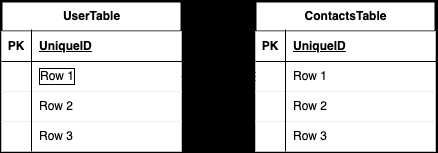

The diagram above was exported from draw.io. Its source (the exported page's mxGraphModel, read from the mxfile embedded in the PNG):
<mxGraphModel dx="714" dy="49" grid="1" gridSize="10" guides="1" tooltips="1" connect="1" arrows="1" fold="1" page="1" pageScale="1" pageWidth="827" pageHeight="1169" background="light-dark(#FFFFFF,#E6FFCC)" math="0" shadow="0">
  <root>
    <mxCell id="0" />
    <mxCell id="1" parent="0" />
    <mxCell id="28" value="UserTable" style="shape=table;startSize=30;container=1;collapsible=1;childLayout=tableLayout;fixedRows=1;rowLines=0;fontStyle=1;align=center;resizeLast=1;html=1;strokeColor=light-dark(#000000,#000000);fontColor=light-dark(#000000,#FFFFFF);strokeWidth=2;" parent="1" vertex="1">
      <mxGeometry x="160" y="250" width="180" height="150" as="geometry" />
    </mxCell>
    <mxCell id="29" value="" style="shape=tableRow;horizontal=0;startSize=0;swimlaneHead=0;swimlaneBody=0;fillColor=light-dark(#FFFFFF,#FFFFFF);collapsible=0;dropTarget=0;points=[[0,0.5],[1,0.5]];portConstraint=eastwest;top=0;left=0;right=0;bottom=1;strokeColor=light-dark(#000000,#000000);fontColor=light-dark(#000000,#000000);strokeWidth=2;perimeterSpacing=2;" parent="28" vertex="1">
      <mxGeometry y="30" width="180" height="30" as="geometry" />
    </mxCell>
    <mxCell id="30" value="PK" style="shape=partialRectangle;connectable=0;fillColor=light-dark(#FFFFFF,#FFFFFF);top=0;left=0;bottom=0;right=0;fontStyle=1;overflow=hidden;whiteSpace=wrap;html=1;strokeColor=light-dark(#000000,#000000);fontColor=light-dark(#000000,#000000);strokeWidth=2;perimeterSpacing=0;labelBackgroundColor=none;labelBorderColor=none;" parent="29" vertex="1">
      <mxGeometry width="30" height="30" as="geometry">
        <mxRectangle width="30" height="30" as="alternateBounds" />
      </mxGeometry>
    </mxCell>
    <mxCell id="31" value="UniqueID" style="shape=partialRectangle;connectable=0;fillColor=light-dark(#FFFFFF,#FFFFFF);top=0;left=0;bottom=0;right=0;align=left;spacingLeft=6;fontStyle=5;overflow=hidden;strokeColor=light-dark(#000000,#000000);fontColor=light-dark(#000000,#000000);strokeWidth=2;perimeterSpacing=2;shadow=1;labelBorderColor=none;whiteSpace=wrap;html=1;" parent="29" vertex="1">
      <mxGeometry x="30" width="150" height="30" as="geometry">
        <mxRectangle width="150" height="30" as="alternateBounds" />
      </mxGeometry>
    </mxCell>
    <mxCell id="32" value="" style="shape=tableRow;horizontal=0;startSize=0;swimlaneHead=0;swimlaneBody=0;fillColor=light-dark(#FFFFFF,#FFFFFF);collapsible=0;dropTarget=0;points=[[0,0.5],[1,0.5]];portConstraint=eastwest;top=0;left=0;right=0;bottom=0;strokeColor=light-dark(#000000,#000000);fontColor=light-dark(#000000,#000000);strokeWidth=2;" parent="28" vertex="1">
      <mxGeometry y="60" width="180" height="30" as="geometry" />
    </mxCell>
    <mxCell id="33" value="" style="shape=partialRectangle;connectable=0;fillColor=light-dark(#FFFFFF,#FFFFFF);top=0;left=0;bottom=0;right=0;editable=1;overflow=hidden;whiteSpace=wrap;html=1;strokeColor=light-dark(#000000,#000000);fontColor=light-dark(#000000,#000000);strokeWidth=2;" parent="32" vertex="1">
      <mxGeometry width="30" height="30" as="geometry">
        <mxRectangle width="30" height="30" as="alternateBounds" />
      </mxGeometry>
    </mxCell>
    <mxCell id="34" value="Row 1" style="shape=partialRectangle;connectable=0;fillColor=light-dark(#FFFFFF,#FFFFFF);top=0;left=0;bottom=0;right=0;align=left;spacingLeft=6;overflow=hidden;whiteSpace=wrap;html=1;strokeColor=light-dark(#000000,#000000);fontColor=light-dark(#000000,#000000);strokeWidth=2;labelBorderColor=default;" parent="32" vertex="1">
      <mxGeometry x="30" width="150" height="30" as="geometry">
        <mxRectangle width="150" height="30" as="alternateBounds" />
      </mxGeometry>
    </mxCell>
    <mxCell id="35" value="" style="shape=tableRow;horizontal=0;startSize=0;swimlaneHead=0;swimlaneBody=0;fillColor=light-dark(#FFFFFF,#FFFFFF);collapsible=0;dropTarget=0;points=[[0,0.5],[1,0.5]];portConstraint=eastwest;top=0;left=0;right=0;bottom=0;strokeColor=light-dark(#000000,#000000);fontColor=light-dark(#000000,#000000);strokeWidth=2;" parent="28" vertex="1">
      <mxGeometry y="90" width="180" height="30" as="geometry" />
    </mxCell>
    <mxCell id="36" value="" style="shape=partialRectangle;connectable=0;fillColor=light-dark(#FFFFFF,#FFFFFF);top=0;left=0;bottom=0;right=0;editable=1;overflow=hidden;whiteSpace=wrap;html=1;strokeColor=light-dark(#000000,#000000);fontColor=light-dark(#000000,#000000);strokeWidth=2;" parent="35" vertex="1">
      <mxGeometry width="30" height="30" as="geometry">
        <mxRectangle width="30" height="30" as="alternateBounds" />
      </mxGeometry>
    </mxCell>
    <mxCell id="37" value="Row 2" style="shape=partialRectangle;connectable=0;fillColor=light-dark(#FFFFFF,#FFFFFF);top=0;left=0;bottom=0;right=0;align=left;spacingLeft=6;overflow=hidden;whiteSpace=wrap;html=1;strokeColor=light-dark(#000000,#000000);fontColor=light-dark(#000000,#000000);strokeWidth=2;" parent="35" vertex="1">
      <mxGeometry x="30" width="150" height="30" as="geometry">
        <mxRectangle width="150" height="30" as="alternateBounds" />
      </mxGeometry>
    </mxCell>
    <mxCell id="38" value="" style="shape=tableRow;horizontal=0;startSize=0;swimlaneHead=0;swimlaneBody=0;fillColor=light-dark(#FFFFFF,#FFFFFF);collapsible=0;dropTarget=0;points=[[0,0.5],[1,0.5]];portConstraint=eastwest;top=0;left=0;right=0;bottom=0;strokeColor=light-dark(#000000,#000000);fontColor=light-dark(#000000,#000000);strokeWidth=2;" parent="28" vertex="1">
      <mxGeometry y="120" width="180" height="30" as="geometry" />
    </mxCell>
    <mxCell id="39" value="" style="shape=partialRectangle;connectable=0;fillColor=light-dark(#FFFFFF,#FFFFFF);top=0;left=0;bottom=0;right=0;editable=1;overflow=hidden;whiteSpace=wrap;html=1;strokeColor=light-dark(#000000,#000000);fontColor=light-dark(#000000,#000000);strokeWidth=2;" parent="38" vertex="1">
      <mxGeometry width="30" height="30" as="geometry">
        <mxRectangle width="30" height="30" as="alternateBounds" />
      </mxGeometry>
    </mxCell>
    <mxCell id="40" value="Row 3" style="shape=partialRectangle;connectable=0;fillColor=light-dark(#FFFFFF,#FFFFFF);top=0;left=0;bottom=0;right=0;align=left;spacingLeft=6;overflow=hidden;whiteSpace=wrap;html=1;strokeColor=light-dark(#000000,#000000);fontColor=light-dark(#000000,#000000);strokeWidth=2;" parent="38" vertex="1">
      <mxGeometry x="30" width="150" height="30" as="geometry">
        <mxRectangle width="150" height="30" as="alternateBounds" />
      </mxGeometry>
    </mxCell>
    <mxCell id="41" value="ContactsTable" style="shape=table;startSize=30;container=1;collapsible=1;childLayout=tableLayout;fixedRows=1;rowLines=0;fontStyle=1;align=center;resizeLast=1;html=1;strokeColor=light-dark(#000000,#000000);fontColor=light-dark(#000000,#FFFFFF);strokeWidth=2;" parent="1" vertex="1">
      <mxGeometry x="414" y="250" width="180" height="150" as="geometry" />
    </mxCell>
    <mxCell id="42" value="" style="shape=tableRow;horizontal=0;startSize=0;swimlaneHead=0;swimlaneBody=0;fillColor=light-dark(#FFFFFF,#FFFFFF);collapsible=0;dropTarget=0;points=[[0,0.5],[1,0.5]];portConstraint=eastwest;top=0;left=0;right=0;bottom=1;strokeColor=light-dark(#000000,#000000);fontColor=light-dark(#000000,#000000);strokeWidth=2;" parent="41" vertex="1">
      <mxGeometry y="30" width="180" height="30" as="geometry" />
    </mxCell>
    <mxCell id="43" value="PK" style="shape=partialRectangle;connectable=0;fillColor=light-dark(#FFFFFF,#FFFFFF);top=0;left=0;bottom=0;right=0;fontStyle=1;overflow=hidden;whiteSpace=wrap;html=1;strokeColor=light-dark(#000000,#000000);fontColor=light-dark(#000000,#000000);strokeWidth=2;" parent="42" vertex="1">
      <mxGeometry width="30" height="30" as="geometry">
        <mxRectangle width="30" height="30" as="alternateBounds" />
      </mxGeometry>
    </mxCell>
    <mxCell id="44" value="UniqueID" style="shape=partialRectangle;connectable=0;fillColor=light-dark(#FFFFFF,#FFFFFF);top=0;left=0;bottom=0;right=0;align=left;spacingLeft=6;fontStyle=5;overflow=hidden;whiteSpace=wrap;html=1;strokeColor=light-dark(#000000,#000000);fontColor=light-dark(#000000,#000000);strokeWidth=2;" parent="42" vertex="1">
      <mxGeometry x="30" width="150" height="30" as="geometry">
        <mxRectangle width="150" height="30" as="alternateBounds" />
      </mxGeometry>
    </mxCell>
    <mxCell id="45" value="" style="shape=tableRow;horizontal=0;startSize=0;swimlaneHead=0;swimlaneBody=0;fillColor=light-dark(#FFFFFF,#FFFFFF);collapsible=0;dropTarget=0;points=[[0,0.5],[1,0.5]];portConstraint=eastwest;top=0;left=0;right=0;bottom=0;strokeColor=light-dark(#000000,#000000);fontColor=light-dark(#000000,#000000);strokeWidth=2;" parent="41" vertex="1">
      <mxGeometry y="60" width="180" height="30" as="geometry" />
    </mxCell>
    <mxCell id="46" value="" style="shape=partialRectangle;connectable=0;fillColor=light-dark(#FFFFFF,#FFFFFF);top=0;left=0;bottom=0;right=0;editable=1;overflow=hidden;whiteSpace=wrap;html=1;strokeColor=light-dark(#000000,#000000);fontColor=light-dark(#000000,#000000);strokeWidth=2;" parent="45" vertex="1">
      <mxGeometry width="30" height="30" as="geometry">
        <mxRectangle width="30" height="30" as="alternateBounds" />
      </mxGeometry>
    </mxCell>
    <mxCell id="47" value="Row 1" style="shape=partialRectangle;connectable=0;fillColor=light-dark(#FFFFFF,#FFFFFF);top=0;left=0;bottom=0;right=0;align=left;spacingLeft=6;overflow=hidden;whiteSpace=wrap;html=1;strokeColor=light-dark(#000000,#000000);fontColor=light-dark(#000000,#000000);strokeWidth=2;" parent="45" vertex="1">
      <mxGeometry x="30" width="150" height="30" as="geometry">
        <mxRectangle width="150" height="30" as="alternateBounds" />
      </mxGeometry>
    </mxCell>
    <mxCell id="48" value="" style="shape=tableRow;horizontal=0;startSize=0;swimlaneHead=0;swimlaneBody=0;fillColor=light-dark(#FFFFFF,#FFFFFF);collapsible=0;dropTarget=0;points=[[0,0.5],[1,0.5]];portConstraint=eastwest;top=0;left=0;right=0;bottom=0;strokeColor=light-dark(#000000,#000000);fontColor=light-dark(#000000,#000000);strokeWidth=2;" parent="41" vertex="1">
      <mxGeometry y="90" width="180" height="30" as="geometry" />
    </mxCell>
    <mxCell id="49" value="" style="shape=partialRectangle;connectable=0;fillColor=light-dark(#FFFFFF,#FFFFFF);top=0;left=0;bottom=0;right=0;editable=1;overflow=hidden;whiteSpace=wrap;html=1;strokeColor=light-dark(#000000,#000000);fontColor=light-dark(#000000,#000000);strokeWidth=2;" parent="48" vertex="1">
      <mxGeometry width="30" height="30" as="geometry">
        <mxRectangle width="30" height="30" as="alternateBounds" />
      </mxGeometry>
    </mxCell>
    <mxCell id="50" value="Row 2" style="shape=partialRectangle;connectable=0;fillColor=light-dark(#FFFFFF,#FFFFFF);top=0;left=0;bottom=0;right=0;align=left;spacingLeft=6;overflow=hidden;whiteSpace=wrap;html=1;strokeColor=light-dark(#000000,#000000);fontColor=light-dark(#000000,#000000);strokeWidth=2;" parent="48" vertex="1">
      <mxGeometry x="30" width="150" height="30" as="geometry">
        <mxRectangle width="150" height="30" as="alternateBounds" />
      </mxGeometry>
    </mxCell>
    <mxCell id="51" value="" style="shape=tableRow;horizontal=0;startSize=0;swimlaneHead=0;swimlaneBody=0;fillColor=light-dark(#FFFFFF,#FFFFFF);collapsible=0;dropTarget=0;points=[[0,0.5],[1,0.5]];portConstraint=eastwest;top=0;left=0;right=0;bottom=0;strokeColor=light-dark(#000000,#000000);fontColor=light-dark(#000000,#000000);strokeWidth=2;" parent="41" vertex="1">
      <mxGeometry y="120" width="180" height="30" as="geometry" />
    </mxCell>
    <mxCell id="52" value="" style="shape=partialRectangle;connectable=0;fillColor=light-dark(#FFFFFF,#FFFFFF);top=0;left=0;bottom=0;right=0;editable=1;overflow=hidden;whiteSpace=wrap;html=1;strokeColor=light-dark(#000000,#000000);fontColor=light-dark(#000000,#000000);strokeWidth=2;" parent="51" vertex="1">
      <mxGeometry width="30" height="30" as="geometry">
        <mxRectangle width="30" height="30" as="alternateBounds" />
      </mxGeometry>
    </mxCell>
    <mxCell id="53" value="Row 3" style="shape=partialRectangle;connectable=0;fillColor=light-dark(#FFFFFF,#FFFFFF);top=0;left=0;bottom=0;right=0;align=left;spacingLeft=6;overflow=hidden;whiteSpace=wrap;html=1;strokeColor=light-dark(#000000,#000000);fontColor=light-dark(#000000,#000000);strokeWidth=2;" parent="51" vertex="1">
      <mxGeometry x="30" width="150" height="30" as="geometry">
        <mxRectangle width="150" height="30" as="alternateBounds" />
      </mxGeometry>
    </mxCell>
    <mxCell id="77" value="" style="endArrow=none;html=1;rounded=0;fontColor=light-dark(#000000,#000000);strokeColor=light-dark(#000000,#000000);strokeWidth=1;" parent="41" edge="1">
      <mxGeometry relative="1" as="geometry">
        <mxPoint x="30" y="28" as="sourcePoint" />
        <mxPoint x="30" y="150" as="targetPoint" />
      </mxGeometry>
    </mxCell>
    <mxCell id="54" value="" style="edgeStyle=entityRelationEdgeStyle;fontSize=12;html=1;endArrow=ERzeroToMany;startArrow=ERmandOne;exitX=1;exitY=0.5;exitDx=0;exitDy=0;entryX=0;entryY=0.5;entryDx=0;entryDy=0;strokeColor=light-dark(#000000,#000000);fontColor=light-dark(#000000,#000000);endFill=0;" parent="1" source="32" target="45" edge="1">
      <mxGeometry width="100" height="100" relative="1" as="geometry">
        <mxPoint x="330" y="370" as="sourcePoint" />
        <mxPoint x="430" y="270" as="targetPoint" />
      </mxGeometry>
    </mxCell>
    <mxCell id="75" value="" style="endArrow=none;html=1;rounded=1;fontColor=light-dark(#000000,#000000);strokeColor=light-dark(#000000,#000000);curved=0;" parent="1" edge="1">
      <mxGeometry relative="1" as="geometry">
        <mxPoint x="160" y="310" as="sourcePoint" />
        <mxPoint x="341" y="310" as="targetPoint" />
      </mxGeometry>
    </mxCell>
    <mxCell id="76" value="" style="endArrow=none;html=1;rounded=0;fontColor=light-dark(#000000,#000000);strokeColor=light-dark(#000000,#000000);strokeWidth=1;" parent="1" edge="1">
      <mxGeometry relative="1" as="geometry">
        <mxPoint x="414" y="310" as="sourcePoint" />
        <mxPoint x="595" y="310" as="targetPoint" />
      </mxGeometry>
    </mxCell>
    <mxCell id="78" value="" style="endArrow=none;html=1;rounded=0;fontColor=light-dark(#000000,#000000);strokeColor=light-dark(#000000,#000000);strokeWidth=1;" parent="1" edge="1">
      <mxGeometry relative="1" as="geometry">
        <mxPoint x="190" y="278" as="sourcePoint" />
        <mxPoint x="190" y="400" as="targetPoint" />
      </mxGeometry>
    </mxCell>
  </root>
</mxGraphModel>